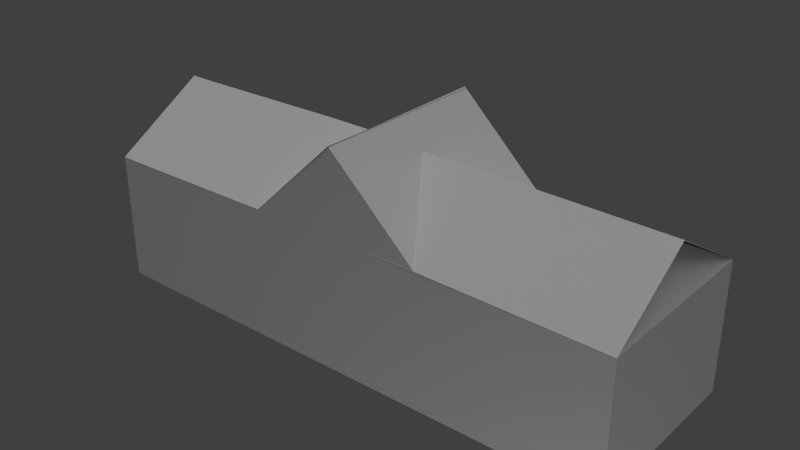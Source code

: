 # Source: house.blend  (saved by Blender 2.63.0; exported with 4.5.12 LTS)
import bpy
from mathutils import Matrix  # noqa: F401  (used for matrix-valued properties, if any)

bpy.ops.wm.read_factory_settings(use_empty=True)
scene = bpy.context.scene
scene.name = 'Scene'

# ---- collections
col_collection_1 = bpy.data.collections.new('Collection 1'); scene.collection.children.link(col_collection_1)

# ---- materials (node trees are filled in below, after node groups)
mat_material = bpy.data.materials.new('Material')
mat_material.alpha_threshold = 0.0
mat_material.use_transparent_shadow = False
mat_material.roughness = 0.5
mat_material.line_color = (0.0, 0.0, 0.0, 1.0)
mat_ma_roof = bpy.data.materials.new('MA_ROOF')
mat_ma_roof.alpha_threshold = 0.0
mat_ma_roof.use_transparent_shadow = False
mat_ma_roof.roughness = 0.5
mat_ma_roof.line_color = (0.0, 0.0, 0.0, 1.0)

# ---- material node trees

# ---- world
world_world = bpy.data.worlds.new('World'); scene.world = world_world
world_world.color = (0.05088, 0.05088, 0.05088)
world_world.use_sun_shadow = False
world_world.sun_shadow_jitter_overblur = 0.0
world_world.cycles.sampling_method = 'MANUAL'
world_world.cycles.sample_map_resolution = 256

# ---- lights
light_point = bpy.data.lights.new('Point', 'POINT')
light_point.transmission_factor = 0.0
light_point.energy = 100.0
light_point.shadow_buffer_clip_start = 0.5
light_point.shadow_soft_size = 1.0
light_point.shadow_maximum_resolution = 0.006
light_point.use_absolute_resolution = True
light_point.cycles.use_multiple_importance_sampling = False
light_sun = bpy.data.lights.new('Sun', 'SUN')
light_sun.transmission_factor = 0.0
light_sun.angle = 1.571
light_sun.energy = 1.0
light_sun.shadow_buffer_clip_start = 0.5
light_sun.shadow_soft_size = 1.0
light_sun.shadow_cascade_max_distance = 1000.0
light_sun.cycles.use_multiple_importance_sampling = False

# ---- meshes
me_cube = bpy.data.meshes.new('Cube')
me_cube.from_pydata([(-1.0, -1.0, -0.3998), (-1.0, 1.0, -0.3998), (1.0, 1.0, -0.3998), (1.0, -1.0, -0.3998), (-0.99, -0.9841, 1.029), (-1.005, 1.005, 1.001), (1.0, 1.0, 1.0), (1.0, -1.0, 1.0), (-2.886, -1.0, -0.3998), (-2.886, 1.0, -0.3998), (-2.876, -0.997, 1.021), (-2.892, 0.9926, 0.9928), (-4.643, -1.0, -0.3998), (-4.643, 1.0, -0.3998), (-4.643, -1.0, 1.0), (-4.643, 1.0, 1.0), (-1.953, 1.002, 1.908), (-1.937, -0.9878, 1.915), (-1.926, -0.9925, 1.909), (-1.928, 0.9973, 1.887), (-1.935, -0.998, 1.923), (-1.937, 0.9917, 1.9), (-4.888, -0.9998, -0.3995), (-4.888, 1.0, -0.3995), (-4.888, -0.9998, 1.0), (-4.888, 1.0, 1.0), (-2.884, -0.9897, 1.022), (-4.643, -1.0, 1.0), (-4.888, -0.9998, 1.0), (-2.902, 0.04643, 1.636), (-4.661, 0.03614, 1.614), (-4.906, 0.03633, 1.614), (-2.909, 0.03942, 1.592), (-4.666, 0.03942, 1.592), (-4.911, 0.03961, 1.592), (-0.998, -0.9897, 1.022), (1.0, -1.0, 1.0), (-1.008, -0.03206, 1.634), (0.9904, -0.04235, 1.612), (-1.018, -0.03391, 1.612), (0.9815, -0.03391, 1.612), (1.0, 1.0, 1.0), (1.0, -1.0, 1.0), (0.6705, 0.01819, 1.554), (0.6705, -0.08542, 1.554), (-4.73, 0.04161, 1.593), (-4.73, 0.008213, 1.593), (-1.675, 1.0, 1.0), (-1.673, -0.9897, 1.022), (-1.683, -0.03206, 1.634), (-1.694, -0.03391, 1.612), (-1.874, 1.0, 1.0), (-1.872, -0.9897, 1.022), (-1.889, 0.04643, 1.636), (-1.896, 0.03942, 1.592)], [], [(5, 1, 9, 11, 16), (5, 6, 2, 1), (6, 7, 3, 2), (7, 4, 0, 3), (0, 1, 2, 3), (7, 6, 5, 4), (10, 11, 15, 14), (1, 0, 8, 9), (0, 4, 17, 10, 8), (4, 5, 16, 11, 10, 17), (15, 13, 23, 25), (11, 9, 13, 15), (9, 8, 12, 13), (8, 10, 14, 12), (18, 19, 5, 4), (10, 11, 21, 20), (24, 25, 23, 22), (13, 12, 22, 23), (12, 14, 24, 22), (14, 15, 25, 24), (14, 24, 28, 27), (14, 10, 26, 27), (27, 28, 31, 30), (27, 26, 29, 30), (25, 34, 33, 15), (11, 15, 33, 32), (7, 4, 35, 36), (36, 35, 37, 38), (5, 6, 40, 39), (6, 7, 42, 41), (41, 42, 44, 43), (24, 25, 46, 45), (50, 47, 5, 39), (48, 49, 37, 35), (54, 51, 11, 32), (52, 53, 29, 26)])
me_cube.polygons.foreach_set('material_index', [0, 0, 0, 0, 0, 0, 0, 0, 0, 1, 0, 0, 0, 0, 1, 1, 0, 0, 0, 0, 0, 0, 1, 1, 1, 1, 0, 1, 1, 0, 0, 0, 1, 1, 1, 1])
_uv = me_cube.uv_layers.new(name='UVMap')
_uv.uv.foreach_set('vector', [0.3397, 0.2377, 0.3397, 0.0, 0.66, 2.682e-07, 0.66, 0.2377, 0.4999, 0.3925, 0.3397, 0.2377, 0.0, 0.2377, 0.0, -5.96e-08, 0.3397, 0.0, 0.0, 0.0, 0.0, 0.0, 0.0, 0.0, 0.0, 0.0, 1.0, 0.2377, 0.6607, 0.2415, 0.6603, 6.818e-06, 1.0, 0.0, 0.0, 0.0, 0.0, 0.0, 0.0, 0.0, 0.0, 0.0, 0.0, 0.0, 0.0, 0.0, 0.0, 0.0, 0.0, 0.0, 0.0, 0.0, 0.0, 0.0, 0.0, 0.0, 0.0, 0.0, 0.0, 0.0, 0.0, 0.0, 0.0, 0.0, 0.0, 0.0, 0.6603, 6.818e-06, 0.6607, 0.2415, 0.5005, 0.3927, 0.3403, 0.2415, 0.34, 7.172e-06, 0.0, 0.0, 0.0, 0.0, 0.0, 0.0, 0.0, 0.0, 0.0, 0.0, 0.0, 0.0, 0.9584, 0.2377, 0.9584, 7.451e-07, 1.0, 5.15e-05, 1.0, 0.2378, 0.66, 0.2377, 0.66, 2.682e-07, 0.9584, 7.451e-07, 0.9584, 0.2377, 0.0, 0.0, 0.0, 0.0, 0.0, 0.0, 0.0, 0.0, 0.34, 7.172e-06, 0.3403, 0.2415, 0.04164, 0.2377, 0.04165, 9.313e-07, -0.2373, -0.05587, 1.247, -0.05179, 1.257, 0.9022, -0.2271, 0.9022, -0.2188, -0.03789, 1.254, -0.03789, 1.238, 0.9369, -0.2345, 0.9265, 0.0, 0.0, 0.0, 0.0, 0.0, 0.0, 0.0, 0.0, 0.0, 0.0, 0.0, 0.0, 0.0, 0.0, 0.0, 0.0, 0.04165, 9.313e-07, 0.04164, 0.2377, 0.0, 0.2378, 5.75e-06, 5.068e-05, 0.0, 0.0, 0.0, 0.0, 0.0, 0.0, 0.0, 0.0, 0.0, 0.0, 0.0, 0.0, 0.0, 0.0, 0.0, 0.0, 0.0, 0.0, 0.0, 0.0, 0.0, 0.0, 0.0, 0.0, -0.4471, 0.05112, -0.629, 0.05404, -0.629, 0.9478, -0.4471, 0.9449, -0.4471, 0.05112, 0.8579, 0.04686, 0.8579, 0.9406, -0.4471, 0.9449, -0.5901, 0.9593, -0.6077, 0.07972, -0.4166, 0.07972, -0.3989, 0.9593, 0.9664, 0.9574, -0.3989, 0.9593, -0.4166, 0.07972, 0.9529, 0.07973, 0.0, 0.0, 0.0, 0.0, 0.0, 0.0, 0.0, 0.0, 1.423, 0.7964, 0.1017, 0.7716, 0.1017, 0.01981, 1.423, 0.04461, 0.05403, 0.05227, 1.374, 0.0666, 1.355, 0.8573, 0.03846, 0.8457, 0.0, 0.0, 0.0, 0.0, 0.0, 0.0, 0.0, 0.0, 0.0, 0.0, 0.0, 0.0, 0.0, 0.0, 0.0, 0.0, 0.0, 0.0, 0.0, 0.0, 0.0, 0.0, 0.0, 0.0, -0.4061, 0.8418, -0.387, 0.05114, 0.05403, 0.05227, 0.03846, 0.8457, -0.345, 0.7678, -0.345, 0.01605, 0.1017, 0.01981, 0.1017, 0.7716, 1.743, 0.07972, 1.76, 0.9593, 0.9664, 0.9574, 0.9529, 0.07973, 1.609, 0.03579, 1.609, 0.9296, 0.8579, 0.9406, 0.8579, 0.04686])
me_cube.materials.append(mat_material)
me_cube.materials.append(mat_ma_roof)
me_cube.use_remesh_preserve_volume = False
me_cube.use_remesh_preserve_attributes = False
me_cube.use_mirror_vertex_groups = False
me_cube.update()

# ---- objects
ob_point = bpy.data.objects.new('Point', light_point)
ob_sun = bpy.data.objects.new('Sun', light_sun)
ob_cube = bpy.data.objects.new('Cube', me_cube)

# ---- transforms, parenting, visibility, modifiers, constraints
ob_point.location = (2.367, -3.682, -1.947)
ob_point.lineart.crease_threshold = 0.0
ob_sun.location = (-0.2639, 0.6075, 11.88)
ob_sun.lineart.crease_threshold = 0.0
ob_cube.location = (0.0, 0.0, 0.9638)
ob_cube.lineart.crease_threshold = 0.0

# ---- collection membership
col_collection_1.objects.link(ob_point)
col_collection_1.objects.link(ob_sun)
col_collection_1.objects.link(ob_cube)

# ---- scene / render settings (as saved in the file)
scene.frame_start = 1; scene.frame_end = 250; scene.frame_set(1)
scene.render.engine = 'BLENDER_EEVEE_NEXT'
scene.render.image_settings.color_mode = 'RGB'
scene.render.image_settings.compression = 90
scene.render.resolution_percentage = 50
scene.render.dither_intensity = 0.0
scene.render.bake_margin = 2
scene.render.bake_bias = 0.0
scene.cycles.use_denoising = False
scene.cycles.samples = 10
scene.cycles.sampling_pattern = 'TABULATED_SOBOL'
scene.cycles.light_sampling_threshold = 0.0
scene.cycles.use_adaptive_sampling = False
scene.cycles.use_light_tree = False
scene.cycles.blur_glossy = 0.0
scene.cycles.volume_bounces = 1
scene.cycles.pixel_filter_type = 'GAUSSIAN'
scene.cycles.sample_clamp_indirect = 0.0
scene.view_settings.view_transform = 'Standard'
bpy.context.view_layer.update()

# ---- added for rendering (the .blend has no active camera): camera
cam_auto = bpy.data.cameras.new('AutoCamera')
cam_auto.lens = 50.0
cam_auto.sensor_width = 36.0
cam_auto.clip_end = 1000.0
ob_auto_camera = bpy.data.objects.new('AutoCamera', cam_auto)
scene.collection.objects.link(ob_auto_camera)
ob_auto_camera.location = (4.20641, -7.39153, 6.65465)
ob_auto_camera.rotation_euler = (1.09748, -7.21219e-08, 0.694738)
scene.camera = ob_auto_camera
bpy.context.view_layer.update()
